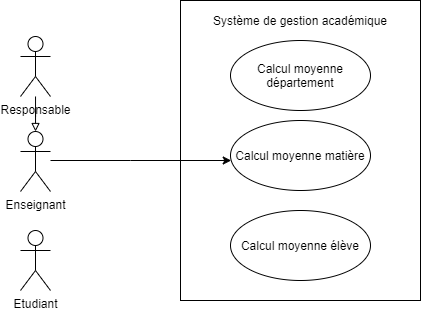

The diagram above was exported from draw.io. Its source (the exported page's mxGraphModel, read from the mxfile embedded in the PNG):
<mxGraphModel dx="716" dy="446" grid="1" gridSize="10" guides="1" tooltips="1" connect="1" arrows="1" fold="1" page="1" pageScale="1" pageWidth="827" pageHeight="1169" math="0" shadow="0">
  <root>
    <mxCell id="0" />
    <mxCell id="1" parent="0" />
    <mxCell id="6NrU8zqhNnkIYTz4IucT-16" value="" style="group" vertex="1" connectable="0" parent="1">
      <mxGeometry x="270" y="180" width="240" height="300" as="geometry" />
    </mxCell>
    <mxCell id="rOESYHai6H4tMUn8oIGn-1" value="" style="rounded=0;whiteSpace=wrap;html=1;container=0;" vertex="1" parent="6NrU8zqhNnkIYTz4IucT-16">
      <mxGeometry width="240" height="300" as="geometry" />
    </mxCell>
    <mxCell id="rOESYHai6H4tMUn8oIGn-2" value="Système de gestion académique" style="text;html=1;strokeColor=none;fillColor=none;align=center;verticalAlign=middle;whiteSpace=wrap;rounded=0;container=0;" vertex="1" parent="6NrU8zqhNnkIYTz4IucT-16">
      <mxGeometry x="20" y="10" width="200" height="20" as="geometry" />
    </mxCell>
    <mxCell id="6NrU8zqhNnkIYTz4IucT-7" value="Calcul moyenne département" style="ellipse;whiteSpace=wrap;html=1;container=0;" vertex="1" parent="6NrU8zqhNnkIYTz4IucT-16">
      <mxGeometry x="50" y="40" width="140" height="70" as="geometry" />
    </mxCell>
    <mxCell id="6NrU8zqhNnkIYTz4IucT-12" value="Calcul moyenne matière" style="ellipse;whiteSpace=wrap;html=1;container=0;" vertex="1" parent="6NrU8zqhNnkIYTz4IucT-16">
      <mxGeometry x="50" y="120" width="140" height="70" as="geometry" />
    </mxCell>
    <mxCell id="6NrU8zqhNnkIYTz4IucT-14" value="Calcul moyenne élève" style="ellipse;whiteSpace=wrap;html=1;container=0;" vertex="1" parent="6NrU8zqhNnkIYTz4IucT-16">
      <mxGeometry x="50" y="210" width="140" height="70" as="geometry" />
    </mxCell>
    <mxCell id="6NrU8zqhNnkIYTz4IucT-15" style="edgeStyle=orthogonalEdgeStyle;rounded=0;orthogonalLoop=1;jettySize=auto;html=1;endArrow=classic;endFill=1;" edge="1" parent="1" source="6NrU8zqhNnkIYTz4IucT-1" target="6NrU8zqhNnkIYTz4IucT-12">
      <mxGeometry relative="1" as="geometry">
        <Array as="points">
          <mxPoint x="220" y="340" />
          <mxPoint x="220" y="340" />
        </Array>
      </mxGeometry>
    </mxCell>
    <mxCell id="6NrU8zqhNnkIYTz4IucT-1" value="Enseignant" style="shape=umlActor;verticalLabelPosition=bottom;verticalAlign=top;html=1;outlineConnect=0;" vertex="1" parent="1">
      <mxGeometry x="110" y="311" width="30" height="60" as="geometry" />
    </mxCell>
    <mxCell id="6NrU8zqhNnkIYTz4IucT-2" value="Etudiant" style="shape=umlActor;verticalLabelPosition=bottom;verticalAlign=top;html=1;outlineConnect=0;" vertex="1" parent="1">
      <mxGeometry x="110" y="410" width="30" height="60" as="geometry" />
    </mxCell>
    <mxCell id="6NrU8zqhNnkIYTz4IucT-4" style="edgeStyle=orthogonalEdgeStyle;rounded=0;orthogonalLoop=1;jettySize=auto;html=1;endArrow=block;endFill=0;" edge="1" parent="1" source="6NrU8zqhNnkIYTz4IucT-3" target="6NrU8zqhNnkIYTz4IucT-1">
      <mxGeometry relative="1" as="geometry" />
    </mxCell>
    <mxCell id="6NrU8zqhNnkIYTz4IucT-3" value="Responsable" style="shape=umlActor;verticalLabelPosition=bottom;verticalAlign=top;html=1;outlineConnect=0;" vertex="1" parent="1">
      <mxGeometry x="110" y="216" width="30" height="60" as="geometry" />
    </mxCell>
  </root>
</mxGraphModel>